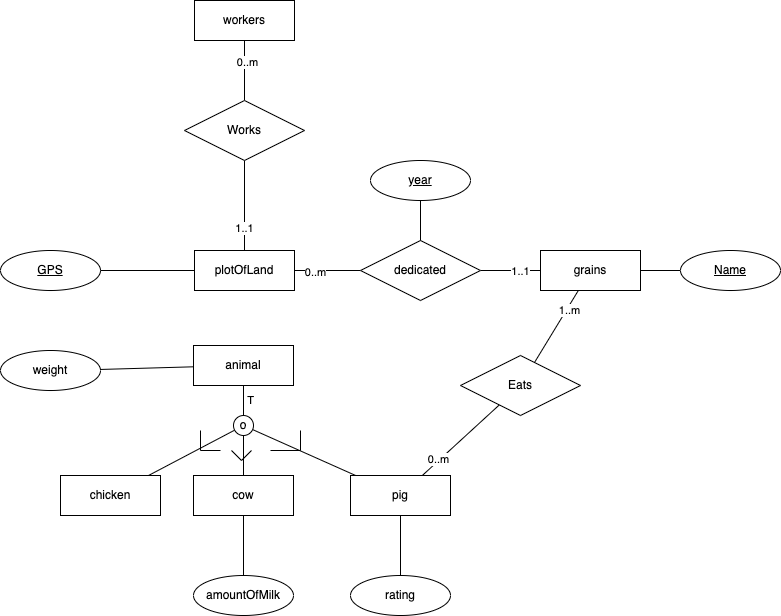

The diagram above was exported from draw.io. Its source (the exported page's mxGraphModel, read from the mxfile embedded in the PNG):
<mxGraphModel dx="1059" dy="328" grid="1" gridSize="10" guides="1" tooltips="1" connect="1" arrows="1" fold="1" page="1" pageScale="1" pageWidth="827" pageHeight="1169" math="0" shadow="0">
  <root>
    <mxCell id="0" />
    <mxCell id="1" parent="0" />
    <mxCell id="7" style="edgeStyle=none;html=1;endArrow=none;endFill=0;" edge="1" parent="1" source="2" target="6">
      <mxGeometry relative="1" as="geometry" />
    </mxCell>
    <mxCell id="2" value="animal" style="whiteSpace=wrap;html=1;align=center;" vertex="1" parent="1">
      <mxGeometry x="233" y="395" width="100" height="40" as="geometry" />
    </mxCell>
    <mxCell id="42" style="edgeStyle=none;html=1;endArrow=none;endFill=0;" edge="1" parent="1" source="3" target="30">
      <mxGeometry relative="1" as="geometry" />
    </mxCell>
    <mxCell id="43" value="0..m" style="edgeLabel;html=1;align=center;verticalAlign=middle;resizable=0;points=[];" vertex="1" connectable="0" parent="42">
      <mxGeometry x="-0.5731" y="1" relative="1" as="geometry">
        <mxPoint y="-1" as="offset" />
      </mxGeometry>
    </mxCell>
    <mxCell id="3" value="pig" style="whiteSpace=wrap;html=1;align=center;" vertex="1" parent="1">
      <mxGeometry x="390" y="525" width="100" height="40" as="geometry" />
    </mxCell>
    <mxCell id="4" value="chicken" style="whiteSpace=wrap;html=1;align=center;" vertex="1" parent="1">
      <mxGeometry x="100" y="525" width="100" height="40" as="geometry" />
    </mxCell>
    <mxCell id="5" value="cow" style="whiteSpace=wrap;html=1;align=center;" vertex="1" parent="1">
      <mxGeometry x="233" y="525" width="100" height="40" as="geometry" />
    </mxCell>
    <mxCell id="8" style="edgeStyle=none;html=1;endArrow=none;endFill=0;" edge="1" parent="1" source="6" target="3">
      <mxGeometry relative="1" as="geometry" />
    </mxCell>
    <mxCell id="9" style="edgeStyle=none;html=1;endArrow=none;endFill=0;" edge="1" parent="1" source="6" target="5">
      <mxGeometry relative="1" as="geometry" />
    </mxCell>
    <mxCell id="10" style="edgeStyle=none;html=1;endArrow=none;endFill=0;" edge="1" parent="1" source="6" target="4">
      <mxGeometry relative="1" as="geometry" />
    </mxCell>
    <mxCell id="6" value="o" style="ellipse;whiteSpace=wrap;html=1;aspect=fixed;" vertex="1" parent="1">
      <mxGeometry x="273" y="465" width="20" height="20" as="geometry" />
    </mxCell>
    <mxCell id="41" style="edgeStyle=none;html=1;endArrow=none;endFill=0;" edge="1" parent="1" source="11" target="2">
      <mxGeometry relative="1" as="geometry" />
    </mxCell>
    <mxCell id="11" value="weight" style="ellipse;whiteSpace=wrap;html=1;align=center;" vertex="1" parent="1">
      <mxGeometry x="40" y="400" width="100" height="40" as="geometry" />
    </mxCell>
    <mxCell id="14" style="edgeStyle=none;html=1;endArrow=none;endFill=0;" edge="1" parent="1" source="13" target="5">
      <mxGeometry relative="1" as="geometry" />
    </mxCell>
    <mxCell id="13" value="amountOfMilk" style="ellipse;whiteSpace=wrap;html=1;align=center;" vertex="1" parent="1">
      <mxGeometry x="233" y="625" width="100" height="40" as="geometry" />
    </mxCell>
    <mxCell id="16" style="edgeStyle=none;html=1;endArrow=none;endFill=0;" edge="1" parent="1" source="15" target="3">
      <mxGeometry relative="1" as="geometry" />
    </mxCell>
    <mxCell id="15" value="rating" style="ellipse;whiteSpace=wrap;html=1;align=center;" vertex="1" parent="1">
      <mxGeometry x="390" y="625" width="100" height="40" as="geometry" />
    </mxCell>
    <mxCell id="17" value="plotOfLand" style="whiteSpace=wrap;html=1;align=center;" vertex="1" parent="1">
      <mxGeometry x="234" y="300" width="100" height="40" as="geometry" />
    </mxCell>
    <mxCell id="19" style="edgeStyle=none;html=1;endArrow=none;endFill=0;" edge="1" parent="1" source="18" target="17">
      <mxGeometry relative="1" as="geometry" />
    </mxCell>
    <mxCell id="18" value="GPS" style="ellipse;whiteSpace=wrap;html=1;align=center;fontStyle=4;" vertex="1" parent="1">
      <mxGeometry x="40" y="300" width="100" height="40" as="geometry" />
    </mxCell>
    <mxCell id="24" style="edgeStyle=none;html=1;endArrow=none;endFill=0;" edge="1" parent="1" source="20" target="23">
      <mxGeometry relative="1" as="geometry" />
    </mxCell>
    <mxCell id="26" value="1..1" style="edgeLabel;html=1;align=center;verticalAlign=middle;resizable=0;points=[];" vertex="1" connectable="0" parent="24">
      <mxGeometry x="-0.3083" relative="1" as="geometry">
        <mxPoint as="offset" />
      </mxGeometry>
    </mxCell>
    <mxCell id="20" value="grains" style="whiteSpace=wrap;html=1;align=center;" vertex="1" parent="1">
      <mxGeometry x="580" y="300" width="100" height="40" as="geometry" />
    </mxCell>
    <mxCell id="22" style="edgeStyle=none;html=1;endArrow=none;endFill=0;" edge="1" parent="1" source="21" target="20">
      <mxGeometry relative="1" as="geometry" />
    </mxCell>
    <mxCell id="21" value="Name" style="ellipse;whiteSpace=wrap;html=1;align=center;fontStyle=4;" vertex="1" parent="1">
      <mxGeometry x="720" y="300" width="100" height="40" as="geometry" />
    </mxCell>
    <mxCell id="25" style="edgeStyle=none;html=1;endArrow=none;endFill=0;" edge="1" parent="1" source="23" target="17">
      <mxGeometry relative="1" as="geometry" />
    </mxCell>
    <mxCell id="27" value="0..m" style="edgeLabel;html=1;align=center;verticalAlign=middle;resizable=0;points=[];" vertex="1" connectable="0" parent="25">
      <mxGeometry x="0.3864" y="1" relative="1" as="geometry">
        <mxPoint as="offset" />
      </mxGeometry>
    </mxCell>
    <mxCell id="23" value="dedicated" style="shape=rhombus;perimeter=rhombusPerimeter;whiteSpace=wrap;html=1;align=center;" vertex="1" parent="1">
      <mxGeometry x="400" y="290" width="120" height="60" as="geometry" />
    </mxCell>
    <mxCell id="31" style="edgeStyle=none;html=1;endArrow=none;endFill=0;" edge="1" parent="1" source="30" target="20">
      <mxGeometry relative="1" as="geometry" />
    </mxCell>
    <mxCell id="33" value="1..m" style="edgeLabel;html=1;align=center;verticalAlign=middle;resizable=0;points=[];" vertex="1" connectable="0" parent="31">
      <mxGeometry x="0.4861" y="-2" relative="1" as="geometry">
        <mxPoint as="offset" />
      </mxGeometry>
    </mxCell>
    <mxCell id="30" value="Eats" style="shape=rhombus;perimeter=rhombusPerimeter;whiteSpace=wrap;html=1;align=center;" vertex="1" parent="1">
      <mxGeometry x="500" y="405" width="120" height="60" as="geometry" />
    </mxCell>
    <mxCell id="37" style="edgeStyle=none;html=1;endArrow=none;endFill=0;" edge="1" parent="1" source="35" target="36">
      <mxGeometry relative="1" as="geometry" />
    </mxCell>
    <mxCell id="40" value="0..m" style="edgeLabel;html=1;align=center;verticalAlign=middle;resizable=0;points=[];" vertex="1" connectable="0" parent="37">
      <mxGeometry x="-0.2944" y="2" relative="1" as="geometry">
        <mxPoint as="offset" />
      </mxGeometry>
    </mxCell>
    <mxCell id="35" value="workers" style="whiteSpace=wrap;html=1;align=center;" vertex="1" parent="1">
      <mxGeometry x="234" y="50" width="100" height="40" as="geometry" />
    </mxCell>
    <mxCell id="38" style="edgeStyle=none;html=1;endArrow=none;endFill=0;" edge="1" parent="1" source="36" target="17">
      <mxGeometry relative="1" as="geometry" />
    </mxCell>
    <mxCell id="39" value="1..1" style="edgeLabel;html=1;align=center;verticalAlign=middle;resizable=0;points=[];" vertex="1" connectable="0" parent="38">
      <mxGeometry x="0.4927" y="-1" relative="1" as="geometry">
        <mxPoint as="offset" />
      </mxGeometry>
    </mxCell>
    <mxCell id="36" value="Works" style="shape=rhombus;perimeter=rhombusPerimeter;whiteSpace=wrap;html=1;align=center;" vertex="1" parent="1">
      <mxGeometry x="224" y="150" width="120" height="60" as="geometry" />
    </mxCell>
    <mxCell id="45" style="edgeStyle=none;html=1;endArrow=none;endFill=0;" edge="1" parent="1" source="44" target="23">
      <mxGeometry relative="1" as="geometry" />
    </mxCell>
    <mxCell id="44" value="year" style="ellipse;whiteSpace=wrap;html=1;align=center;fontStyle=4;" vertex="1" parent="1">
      <mxGeometry x="410" y="210" width="100" height="40" as="geometry" />
    </mxCell>
    <mxCell id="46" value="" style="endArrow=none;html=1;rounded=0;" edge="1" parent="1">
      <mxGeometry relative="1" as="geometry">
        <mxPoint x="240" y="480" as="sourcePoint" />
        <mxPoint x="260" y="500" as="targetPoint" />
        <Array as="points">
          <mxPoint x="240" y="500" />
        </Array>
      </mxGeometry>
    </mxCell>
    <mxCell id="47" value="" style="endArrow=none;html=1;rounded=0;" edge="1" parent="1">
      <mxGeometry relative="1" as="geometry">
        <mxPoint x="271" y="500" as="sourcePoint" />
        <mxPoint x="291" y="500" as="targetPoint" />
        <Array as="points">
          <mxPoint x="281" y="510" />
        </Array>
      </mxGeometry>
    </mxCell>
    <mxCell id="48" value="T" style="endArrow=none;html=1;rounded=0;" edge="1" parent="1">
      <mxGeometry x="-1" y="54" relative="1" as="geometry">
        <mxPoint x="310" y="500" as="sourcePoint" />
        <mxPoint x="340" y="480" as="targetPoint" />
        <Array as="points">
          <mxPoint x="340" y="500" />
        </Array>
        <mxPoint x="-20" y="4" as="offset" />
      </mxGeometry>
    </mxCell>
  </root>
</mxGraphModel>